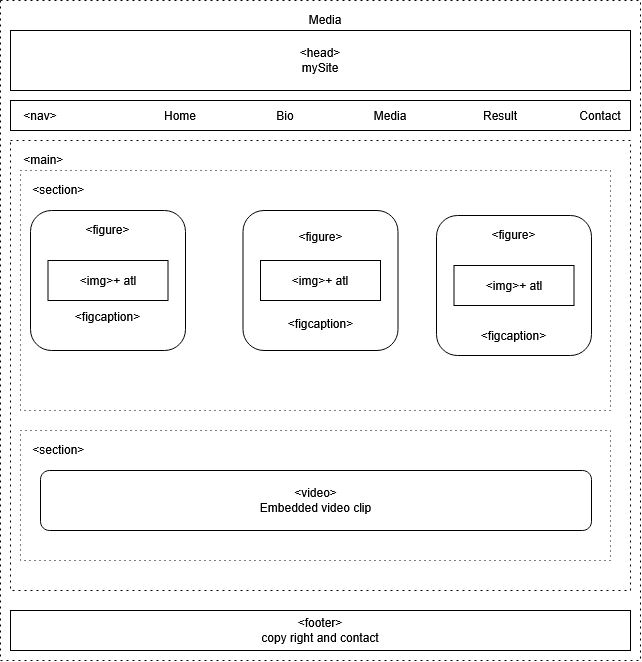

The diagram above was exported from draw.io. Its source (the exported page's mxGraphModel, read from the mxfile embedded in the PNG):
<mxGraphModel dx="774" dy="419" grid="1" gridSize="10" guides="1" tooltips="1" connect="1" arrows="1" fold="1" page="1" pageScale="1" pageWidth="850" pageHeight="1100" math="0" shadow="0">
  <root>
    <mxCell id="0" />
    <mxCell id="1" parent="0" />
    <mxCell id="rtdygFd8JFllD_Kyy3JY-24" parent="1" style="rounded=0;whiteSpace=wrap;html=1;&#10;fillColor=none;dashed=1;dashPattern=2 4;&#10;align=left;verticalAlign=top;spacingLeft=10;spacingTop=6;" value="Media" vertex="1">
      <mxGeometry height="660" width="640" x="80" y="120" as="geometry" />
    </mxCell>
    <mxCell id="rtdygFd8JFllD_Kyy3JY-25" parent="1" style="rounded=0;whiteSpace=wrap;html=1;" value="&lt;div&gt;&amp;lt;head&amp;gt;&lt;/div&gt;&lt;div&gt;mySite&lt;/div&gt;" vertex="1">
      <mxGeometry height="60" width="620" x="90" y="150" as="geometry" />
    </mxCell>
    <mxCell id="rtdygFd8JFllD_Kyy3JY-26" parent="1" style="rounded=0;whiteSpace=wrap;html=1;" value="" vertex="1">
      <mxGeometry height="30" width="620" x="90" y="220" as="geometry" />
    </mxCell>
    <mxCell id="rtdygFd8JFllD_Kyy3JY-32" edge="1" parent="1" style="edgeStyle=orthogonalEdgeStyle;rounded=0;orthogonalLoop=1;jettySize=auto;html=1;innerLoopWaypoints=1;exitX=0.5;exitY=1;exitDx=0;exitDy=0;">
      <mxGeometry relative="1" as="geometry">
        <mxPoint x="355" y="250" as="sourcePoint" />
        <mxPoint x="355" y="250" as="targetPoint" />
      </mxGeometry>
    </mxCell>
    <mxCell id="rtdygFd8JFllD_Kyy3JY-35" parent="1" style="rounded=0;whiteSpace=wrap;html=1;&#10;align=left;verticalAlign=top;spacingLeft=10;spacingTop=6;&#10;fillColor=none;dashed=1;dashPattern=2 4;" value="&lt;div&gt;&amp;lt;main&amp;gt;&amp;nbsp; &amp;nbsp; &amp;nbsp; &amp;nbsp; &amp;nbsp; &amp;nbsp; &amp;nbsp; &amp;nbsp; &amp;nbsp; &amp;nbsp; &amp;nbsp; &amp;nbsp; &amp;nbsp; &amp;nbsp; &amp;nbsp; &amp;nbsp; &amp;nbsp; &amp;nbsp; &amp;nbsp; &amp;nbsp; &amp;nbsp; &amp;nbsp; &amp;nbsp; &amp;nbsp; &amp;nbsp; &amp;nbsp; &amp;nbsp; &amp;nbsp; &amp;nbsp; &amp;nbsp; &amp;nbsp; &amp;nbsp; &amp;nbsp; &amp;nbsp; &amp;nbsp; &amp;nbsp; &amp;nbsp; &amp;nbsp; &amp;nbsp; &amp;nbsp; &amp;nbsp; &amp;nbsp; &amp;nbsp; &amp;nbsp; &amp;nbsp; &amp;nbsp; &amp;nbsp; &amp;nbsp; &amp;nbsp; &amp;nbsp; &amp;nbsp; &amp;nbsp; &amp;nbsp; &amp;nbsp; &amp;nbsp; &amp;nbsp; &amp;nbsp; &amp;nbsp; &amp;nbsp; &amp;nbsp; &amp;nbsp; &amp;nbsp; &amp;nbsp; &amp;nbsp; &amp;nbsp; &amp;nbsp; &amp;nbsp; &amp;nbsp; &amp;nbsp; &amp;nbsp; &amp;nbsp; &amp;nbsp; &amp;nbsp; &amp;nbsp; &amp;nbsp; &amp;nbsp; &amp;nbsp; &amp;nbsp; &amp;nbsp; &amp;nbsp; &amp;nbsp; &amp;nbsp; &amp;nbsp; &amp;nbsp; &amp;nbsp; &amp;nbsp; &amp;nbsp; &amp;nbsp;&lt;/div&gt;&lt;div&gt;&lt;br&gt;&lt;/div&gt;" vertex="1">
      <mxGeometry height="450" width="620" x="90" y="260" as="geometry" />
    </mxCell>
    <mxCell id="rtdygFd8JFllD_Kyy3JY-36" parent="1" style="rounded=0;whiteSpace=wrap;html=1;" value="&amp;lt;footer&amp;gt;&lt;br&gt;copy right and contact" vertex="1">
      <mxGeometry height="40" width="620" x="90" y="730" as="geometry" />
    </mxCell>
    <mxCell id="rtdygFd8JFllD_Kyy3JY-41" parent="1" style="rounded=0;whiteSpace=wrap;html=1;&#10;fillColor=none;dashed=1;dashPattern=1 4;&#10;align=left;verticalAlign=top;spacingLeft=10;spacingTop=6;" value="&amp;lt;section&amp;gt;&amp;nbsp; &amp;nbsp; &amp;nbsp; &amp;nbsp; &amp;nbsp; &amp;nbsp; &amp;nbsp; &amp;nbsp; &amp;nbsp; &amp;nbsp; &amp;nbsp; &amp;nbsp; &amp;nbsp; &amp;nbsp; &amp;nbsp; &amp;nbsp; &amp;nbsp; &amp;nbsp; &amp;nbsp; &amp;nbsp; &amp;nbsp; &amp;nbsp; &amp;nbsp; &amp;nbsp; &amp;nbsp; &amp;nbsp; &amp;nbsp; &amp;nbsp; &amp;nbsp; &amp;nbsp; &amp;nbsp; &amp;nbsp; &amp;nbsp; &amp;nbsp; &amp;nbsp; &amp;nbsp; &amp;nbsp; &amp;nbsp; &amp;nbsp; &amp;nbsp; &amp;nbsp; &amp;nbsp; &amp;nbsp; &amp;nbsp; &amp;nbsp; &amp;nbsp; &amp;nbsp; &amp;nbsp; &amp;nbsp; &amp;nbsp; &amp;nbsp; &amp;nbsp; &amp;nbsp; &amp;nbsp; &amp;nbsp; &amp;nbsp; &amp;nbsp; &amp;nbsp; &amp;nbsp; &amp;nbsp; &amp;nbsp; &amp;nbsp; &amp;nbsp; &amp;nbsp; &amp;nbsp; &amp;nbsp; &amp;nbsp; &amp;nbsp; &amp;nbsp; &amp;nbsp; &amp;nbsp; &amp;nbsp; &amp;nbsp; &amp;nbsp; &amp;nbsp; &amp;nbsp; &amp;nbsp; &amp;nbsp; &amp;nbsp; &amp;nbsp;" vertex="1">
      <mxGeometry height="130" width="590" x="100" y="550" as="geometry" />
    </mxCell>
    <mxCell id="rtdygFd8JFllD_Kyy3JY-42" parent="1" style="rounded=0;whiteSpace=wrap;html=1;&#10;fillColor=none;dashed=1;dashPattern=1 4;&#10;align=left;verticalAlign=top;spacingLeft=10;spacingTop=6;" value="&amp;lt;section&amp;gt;&amp;nbsp; &amp;nbsp; &amp;nbsp; &amp;nbsp; &amp;nbsp; &amp;nbsp; &amp;nbsp; &amp;nbsp; &amp;nbsp; &amp;nbsp; &amp;nbsp; &amp;nbsp; &amp;nbsp; &amp;nbsp; &amp;nbsp; &amp;nbsp; &amp;nbsp; &amp;nbsp; &amp;nbsp; &amp;nbsp; &amp;nbsp; &amp;nbsp; &amp;nbsp; &amp;nbsp; &amp;nbsp; &amp;nbsp; &amp;nbsp; &amp;nbsp; &amp;nbsp; &amp;nbsp; &amp;nbsp; &amp;nbsp; &amp;nbsp; &amp;nbsp; &amp;nbsp; &amp;nbsp; &amp;nbsp; &amp;nbsp; &amp;nbsp; &amp;nbsp; &amp;nbsp; &amp;nbsp; &amp;nbsp; &amp;nbsp; &amp;nbsp; &amp;nbsp; &amp;nbsp; &amp;nbsp; &amp;nbsp; &amp;nbsp; &amp;nbsp; &amp;nbsp; &amp;nbsp; &amp;nbsp; &amp;nbsp; &amp;nbsp; &amp;nbsp; &amp;nbsp; &amp;nbsp; &amp;nbsp; &amp;nbsp; &amp;nbsp; &amp;nbsp; &amp;nbsp; &amp;nbsp; &amp;nbsp; &amp;nbsp; &amp;nbsp; &amp;nbsp; &amp;nbsp; &amp;nbsp; &amp;nbsp; &amp;nbsp; &amp;nbsp; &amp;nbsp; &amp;nbsp; &amp;nbsp; &amp;nbsp; &amp;nbsp; &amp;nbsp; &amp;nbsp;&amp;nbsp;" vertex="1">
      <mxGeometry height="240" width="590" x="100" y="290" as="geometry" />
    </mxCell>
    <mxCell id="rtdygFd8JFllD_Kyy3JY-43" parent="1" style="rounded=1;whiteSpace=wrap;html=1;roundedPerimeter=1;container=1;movable=0;resizable=0;rotatable=0;deletable=0;editable=0;locked=1;connectable=0;" value="&lt;div&gt;&amp;lt;figure&amp;gt;&lt;/div&gt;&lt;div&gt;&lt;br&gt;&lt;/div&gt;&lt;div&gt;&lt;br&gt;&lt;/div&gt;&lt;div&gt;&lt;br&gt;&lt;/div&gt;&lt;div&gt;&lt;br&gt;&lt;/div&gt;&lt;div&gt;&lt;br&gt;&lt;/div&gt;&lt;div&gt;&amp;lt;figcaption&amp;gt;&lt;/div&gt;&lt;div&gt;&lt;br&gt;&lt;/div&gt;" vertex="1">
      <mxGeometry height="140" width="155" x="110" y="330" as="geometry" />
    </mxCell>
    <mxCell id="rtdygFd8JFllD_Kyy3JY-46" parent="rtdygFd8JFllD_Kyy3JY-43" style="rounded=0;whiteSpace=wrap;html=1;" value="&amp;lt;img&amp;gt;+ atl" vertex="1">
      <mxGeometry height="40" width="120" x="17.5" y="50" as="geometry" />
    </mxCell>
    <mxCell id="rtdygFd8JFllD_Kyy3JY-44" parent="1" style="rounded=1;whiteSpace=wrap;html=1;roundedPerimeter=1;" value="&lt;div&gt;&amp;lt;figure&amp;gt;&lt;/div&gt;&lt;div&gt;&lt;br&gt;&lt;/div&gt;&lt;div&gt;&lt;br&gt;&lt;/div&gt;&lt;div&gt;&lt;br&gt;&lt;/div&gt;&lt;div&gt;&lt;br&gt;&lt;/div&gt;&lt;div&gt;&lt;br&gt;&lt;/div&gt;&lt;div&gt;&lt;br&gt;&lt;/div&gt;&lt;div&gt;&amp;lt;figcaption&amp;gt;&lt;/div&gt;" vertex="1">
      <mxGeometry height="140" width="155" x="516" y="335" as="geometry" />
    </mxCell>
    <mxCell id="rtdygFd8JFllD_Kyy3JY-45" parent="1" style="rounded=1;whiteSpace=wrap;html=1;roundedPerimeter=1;" value="&lt;div&gt;&amp;lt;figure&amp;gt;&lt;/div&gt;&lt;div&gt;&lt;br&gt;&lt;/div&gt;&lt;div&gt;&lt;br&gt;&lt;/div&gt;&lt;div&gt;&lt;br&gt;&lt;/div&gt;&lt;div&gt;&lt;br&gt;&lt;/div&gt;&lt;div&gt;&lt;br&gt;&lt;/div&gt;&lt;div&gt;&amp;lt;figcaption&amp;gt;&lt;/div&gt;" vertex="1">
      <mxGeometry height="140" width="155" x="322.5" y="330" as="geometry" />
    </mxCell>
    <mxCell id="rtdygFd8JFllD_Kyy3JY-48" parent="1" style="rounded=0;whiteSpace=wrap;html=1;" value="&amp;lt;img&amp;gt;+ atl" vertex="1">
      <mxGeometry height="40" width="120" x="340" y="380" as="geometry" />
    </mxCell>
    <mxCell id="rtdygFd8JFllD_Kyy3JY-49" parent="1" style="rounded=0;whiteSpace=wrap;html=1;" value="&amp;lt;img&amp;gt;+ atl" vertex="1">
      <mxGeometry height="40" width="120" x="533.5" y="385" as="geometry" />
    </mxCell>
    <mxCell id="rtdygFd8JFllD_Kyy3JY-50" parent="1" style="rounded=1;whiteSpace=wrap;html=1;roundedPerimeter=1;" value="&lt;div&gt;&amp;lt;video&amp;gt;&lt;/div&gt;&lt;div&gt;Embedded video clip&lt;/div&gt;" vertex="1">
      <mxGeometry height="60" width="551" x="120" y="590" as="geometry" />
    </mxCell>
    <mxCell id="rtdygFd8JFllD_Kyy3JY-52" parent="1" style="text;html=1;whiteSpace=wrap;strokeColor=none;fillColor=none;align=center;verticalAlign=middle;rounded=0;" value="&amp;lt;nav&amp;gt;" vertex="1">
      <mxGeometry height="30" width="60" x="90" y="220" as="geometry" />
    </mxCell>
    <mxCell id="rtdygFd8JFllD_Kyy3JY-55" parent="1" style="text;html=1;whiteSpace=wrap;strokeColor=none;fillColor=none;align=center;verticalAlign=middle;rounded=0;" value="Home" vertex="1">
      <mxGeometry height="30" width="60" x="230" y="220" as="geometry" />
    </mxCell>
    <mxCell id="rtdygFd8JFllD_Kyy3JY-56" parent="1" style="text;html=1;whiteSpace=wrap;strokeColor=none;fillColor=none;align=center;verticalAlign=middle;rounded=0;" value="Bio" vertex="1">
      <mxGeometry height="30" width="60" x="335" y="220" as="geometry" />
    </mxCell>
    <mxCell id="rtdygFd8JFllD_Kyy3JY-57" parent="1" style="text;html=1;whiteSpace=wrap;strokeColor=none;fillColor=none;align=center;verticalAlign=middle;rounded=0;" value="Contact" vertex="1">
      <mxGeometry height="30" width="60" x="650" y="220" as="geometry" />
    </mxCell>
    <mxCell id="rtdygFd8JFllD_Kyy3JY-58" parent="1" style="text;html=1;whiteSpace=wrap;strokeColor=none;fillColor=none;align=center;verticalAlign=middle;rounded=0;" value="Result" vertex="1">
      <mxGeometry height="30" width="60" x="550" y="220" as="geometry" />
    </mxCell>
    <mxCell id="rtdygFd8JFllD_Kyy3JY-59" parent="1" style="text;html=1;whiteSpace=wrap;strokeColor=none;fillColor=none;align=center;verticalAlign=middle;rounded=0;" value="Media" vertex="1">
      <mxGeometry height="30" width="60" x="440" y="220" as="geometry" />
    </mxCell>
  </root>
</mxGraphModel>